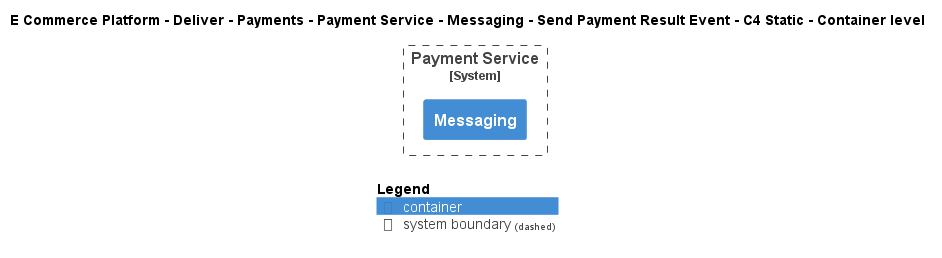

The diagram above was rendered by PlantUML. Its source (embedded in the PNG):
@startuml
!include ..\..\..\..\..\..\..\..\..\.c4s\C4_Container.puml

AddElementTag("c4interflow:lifecycle:new", $bgColor=green, $fontColor=#ffffff, $borderColor=green, $shadowing="False")
AddElementTag("c4interflow:lifecycle:changed", $bgColor=orange, $fontColor=#ffffff, $borderColor=orange, $shadowing="False")
AddElementTag("c4interflow:lifecycle:removed", $bgColor=red, $fontColor=#ffffff, $borderColor=red, $shadowing="False")

AddRelTag("c4interflow:lifecycle:new", $textColor=green, $lineColor=green)
AddRelTag("c4interflow:lifecycle:changed", $textColor=orange, $lineColor=orange)
AddRelTag("c4interflow:lifecycle:removed", $textColor=red, $lineColor=red)

SHOW_PERSON_PORTRAIT()
LAYOUT_TOP_DOWN()

skinparam linetype polyline

title E Commerce Platform - Deliver - Payments - Payment Service - Messaging - Send Payment Result Event - C4 Static - Container level


System_Boundary(ECommercePlatform.Deliver.Payments.SoftwareSystems.PaymentService, "Payment Service") {
    Container(ECommercePlatform.Deliver.Payments.SoftwareSystems.PaymentService.Containers.Messaging, "Messaging", "", "")
}



SHOW_LEGEND()
@enduml